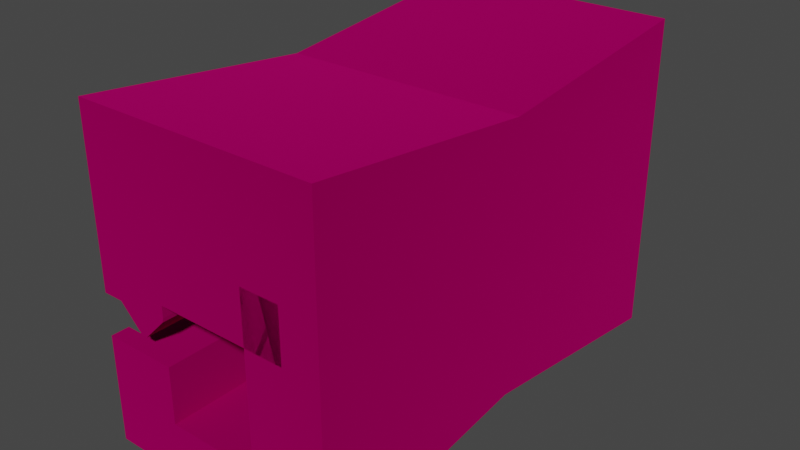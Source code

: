 # Source: sharpener2.blend  (saved by Blender 2.91.10; exported with 4.5.12 LTS)
import bpy
from mathutils import Matrix  # noqa: F401  (used for matrix-valued properties, if any)

bpy.ops.wm.read_factory_settings(use_empty=True)
scene = bpy.context.scene
scene.name = 'Scene'

# ---- collections
col_collection = bpy.data.collections.new('Collection'); scene.collection.children.link(col_collection)

# ---- materials (node trees are filled in below, after node groups)
mat_material = bpy.data.materials.new('Material')
mat_material.alpha_threshold = 0.0
mat_material.use_transparent_shadow = False
mat_material.line_color = (0.0, 0.0, 0.0, 1.0)
mat_material_002 = bpy.data.materials.new('Material.002')
mat_material_002.use_transparent_shadow = False
mat_material_003 = bpy.data.materials.new('Material.003')
mat_material_003.use_transparent_shadow = False
mat_material_004 = bpy.data.materials.new('Material.004')
mat_material_004.use_transparent_shadow = False
mat_material_005 = bpy.data.materials.new('Material.005')
mat_material_005.use_transparent_shadow = False
mat_material_006 = bpy.data.materials.new('Material.006')
mat_material_006.use_transparent_shadow = False

# ---- material node trees
mat_material.use_nodes = True; mat_material.node_tree.nodes.clear()
_N = mat_material.node_tree.nodes; _L = mat_material.node_tree.links
n0 = _N.new('ShaderNodeOutputMaterial'); n0.name = 'Material Output'; n0.location = (300, 300)
n1 = _N.new('ShaderNodeBsdfPrincipled'); n1.name = 'Principled BSDF'; n1.location = (10, 300)
n1.distribution = 'GGX'
n1.subsurface_method = 'BURLEY'
n1.inputs[0].default_value = (0.8, 0.0, 0.2239, 1.0)
n1.inputs[1].default_value = 1.0
n1.inputs[2].default_value = 1.0
n1.inputs[3].default_value = 1.45
n1.inputs[27].default_value = (0.0, 0.0, 0.0, 1.0)
n1.inputs[28].default_value = 1.0
_L.new(n1.outputs[0], n0.inputs[0])
n0.is_active_output = True
mat_material_002.use_nodes = True; mat_material_002.node_tree.nodes.clear()
_N = mat_material_002.node_tree.nodes; _L = mat_material_002.node_tree.links
n0 = _N.new('ShaderNodeBsdfPrincipled'); n0.name = 'Principled BSDF'; n0.location = (10, 300)
n0.distribution = 'GGX'
n0.subsurface_method = 'BURLEY'
n0.inputs[0].default_value = (0.3108, 0.3108, 0.3108, 1.0)
n0.inputs[1].default_value = 1.0
n0.inputs[2].default_value = 0.2927
n0.inputs[3].default_value = 1.45
n0.inputs[27].default_value = (0.0, 0.0, 0.0, 1.0)
n0.inputs[28].default_value = 1.0
n1 = _N.new('ShaderNodeOutputMaterial'); n1.name = 'Material Output'; n1.location = (300, 300)
_L.new(n0.outputs[0], n1.inputs[0])
n1.is_active_output = True
mat_material_003.use_nodes = True; mat_material_003.node_tree.nodes.clear()
_N = mat_material_003.node_tree.nodes; _L = mat_material_003.node_tree.links
n0 = _N.new('ShaderNodeBsdfPrincipled'); n0.name = 'Principled BSDF'; n0.location = (10, 300)
n0.distribution = 'GGX'
n0.subsurface_method = 'BURLEY'
n0.inputs[0].default_value = (0.4869, 0.4869, 0.4869, 1.0)
n0.inputs[1].default_value = 1.0
n0.inputs[2].default_value = 0.1768
n0.inputs[3].default_value = 1.45
n0.inputs[27].default_value = (0.0, 0.0, 0.0, 1.0)
n0.inputs[28].default_value = 1.0
n1 = _N.new('ShaderNodeOutputMaterial'); n1.name = 'Material Output'; n1.location = (300, 300)
_L.new(n0.outputs[0], n1.inputs[0])
n1.is_active_output = True
mat_material_004.use_nodes = True; mat_material_004.node_tree.nodes.clear()
_N = mat_material_004.node_tree.nodes; _L = mat_material_004.node_tree.links
n0 = _N.new('ShaderNodeBsdfPrincipled'); n0.name = 'Principled BSDF'; n0.location = (10, 300)
n0.distribution = 'GGX'
n0.subsurface_method = 'BURLEY'
n0.inputs[0].default_value = (0.0985, 0.0003598, 0.0003598, 1.0)
n0.inputs[1].default_value = 1.0
n0.inputs[2].default_value = 0.4451
n0.inputs[3].default_value = 1.45
n0.inputs[27].default_value = (0.0, 0.0, 0.0, 1.0)
n0.inputs[28].default_value = 1.0
n1 = _N.new('ShaderNodeOutputMaterial'); n1.name = 'Material Output'; n1.location = (300, 300)
_L.new(n0.outputs[0], n1.inputs[0])
n1.is_active_output = True
mat_material_005.use_nodes = True; mat_material_005.node_tree.nodes.clear()
_N = mat_material_005.node_tree.nodes; _L = mat_material_005.node_tree.links
n0 = _N.new('ShaderNodeBsdfPrincipled'); n0.name = 'Principled BSDF'; n0.location = (10, 300)
n0.distribution = 'GGX'
n0.subsurface_method = 'BURLEY'
n0.inputs[0].default_value = (0.3712, 0.402, 0.4179, 1.0)
n0.inputs[1].default_value = 1.0
n0.inputs[2].default_value = 0.1707
n0.inputs[3].default_value = 1.45
n0.inputs[27].default_value = (0.0, 0.0, 0.0, 1.0)
n0.inputs[28].default_value = 1.0
n1 = _N.new('ShaderNodeOutputMaterial'); n1.name = 'Material Output'; n1.location = (300, 300)
_L.new(n0.outputs[0], n1.inputs[0])
n1.is_active_output = True
mat_material_006.use_nodes = True; mat_material_006.node_tree.nodes.clear()
_N = mat_material_006.node_tree.nodes; _L = mat_material_006.node_tree.links
n0 = _N.new('ShaderNodeBsdfPrincipled'); n0.name = 'Principled BSDF'; n0.location = (10, 300)
n0.distribution = 'GGX'
n0.subsurface_method = 'BURLEY'
n0.inputs[0].default_value = (0.1574, 0.1574, 0.1574, 1.0)
n0.inputs[1].default_value = 1.0
n0.inputs[2].default_value = 0.2744
n0.inputs[3].default_value = 1.45
n0.inputs[27].default_value = (0.0, 0.0, 0.0, 1.0)
n0.inputs[28].default_value = 1.0
n1 = _N.new('ShaderNodeOutputMaterial'); n1.name = 'Material Output'; n1.location = (300, 300)
_L.new(n0.outputs[0], n1.inputs[0])
n1.is_active_output = True

# ---- world
world_world = bpy.data.worlds.new('World'); scene.world = world_world
world_world.use_nodes = True; world_world.node_tree.nodes.clear()
_N = world_world.node_tree.nodes; _L = world_world.node_tree.links
n0 = _N.new('ShaderNodeOutputWorld'); n0.name = 'World Output'; n0.location = (300, 300)
n1 = _N.new('ShaderNodeBackground'); n1.name = 'Background'; n1.location = (10, 300)
n1.inputs[0].default_value = (0.05088, 0.05088, 0.05088, 1.0)
_L.new(n1.outputs[0], n0.inputs[0])
n0.is_active_output = True
world_world.color = (0.05088, 0.05088, 0.05088)
world_world.use_sun_shadow = False
world_world.sun_shadow_jitter_overblur = 0.0

# ---- meshes
me_cube = bpy.data.meshes.new('Cube')
me_cube.from_pydata([(0.9976, 1.059, 0.9188), (0.9976, 1.059, -1.081), (0.9976, -0.9408, 0.9188), (0.9976, -0.9408, -1.081), (-1.002, 1.059, 0.9188), (-1.002, 1.059, -1.081), (-1.002, -0.9408, 0.9188), (-1.002, -0.9408, -1.081), (0.9976, -0.008738, 0.9188), (0.9976, -0.008738, 0.4523), (-1.002, -0.008738, 0.4523), (-1.002, -0.008738, 0.9188), (-1.002, -0.2693, 0.9188), (0.9976, -0.2693, 0.9188), (0.9976, -0.1547, 0.6596), (0.9976, -0.1547, 0.7114), (-1.002, -0.1547, 0.7114), (-1.002, -0.1547, 0.6596), (-0.002394, 0.9005, -1.081), (-0.002394, -0.7488, 0.9188), (-0.002394, -0.7488, -1.081), (-0.002394, 0.9005, 0.9188), (-0.002394, -0.008738, 0.9188), (-0.002394, -0.008738, 0.4523), (-0.002394, -0.2693, 0.9188), (-0.002394, -0.1547, 0.7114), (-0.002394, -0.1547, 0.6596), (0.9976, 0.9205, 0.9188), (-1.002, 0.9205, 0.9188), (-0.002394, 0.7824, 0.9188), (0.9199, -0.9259, -1.081), (0.9199, 1.047, 0.9188), (0.9199, -0.008738, 0.4523), (0.9199, -0.2693, 0.9188), (0.9199, -0.1547, 0.7114), (0.9199, 1.047, -1.081), (0.9199, -0.9259, 0.9188), (0.9199, -0.008738, 0.9188), (0.9199, -0.1547, 0.6596), (0.9199, 0.9098, 0.9188), (-1.002, -0.7791, 0.9188), (0.9976, -0.7791, 0.9188), (-0.002394, -0.6333, 0.9188), (0.9199, -0.7677, 0.9188), (-0.9459, 1.05, -1.081), (-0.9459, -0.9299, 0.9188), (-0.9459, -0.008738, 0.9188), (-0.9459, -0.1547, 0.6596), (-0.9459, -0.9299, -1.081), (-0.9459, 1.05, 0.9188), (-0.9459, -0.008738, 0.4523), (-0.9459, -0.2693, 0.9188), (-0.9459, -0.1547, 0.7114), (-0.9459, 0.9127, 0.9188), (-0.9459, -0.7708, 0.9188), (-0.9459, -0.9299, 1.103), (-1.002, -0.9408, 1.103), (0.9199, 1.047, 1.103), (0.9976, 1.059, 1.103), (-0.9459, -0.008738, 1.103), (-1.002, -0.008738, 1.103), (0.9199, -0.2693, 1.103), (0.9976, -0.2693, 1.103), (0.9976, 0.9205, 1.103), (-1.002, 0.9205, 1.103), (-1.002, -0.7791, 1.103), (0.9976, -0.7791, 1.103), (0.9199, -0.9259, 1.103), (-0.002394, -0.7488, 1.103), (-0.9459, 1.05, 1.103), (-0.002394, 0.9005, 1.103), (0.9976, -0.008738, 1.103), (-1.002, 1.059, 1.103), (-0.002394, 0.7824, 1.103), (0.9199, 0.9098, 1.103), (-0.9459, 0.9127, 1.103), (0.9976, -0.9408, 1.103), (0.9199, -0.008738, 1.103), (0.9199, -0.7677, 1.103), (-1.002, -0.2693, 1.103), (-0.002394, -0.6333, 1.103), (-0.9459, -0.7708, 1.103), (-0.9459, -0.2693, 1.103), (-1.002, 0.5319, 0.9188), (-0.002394, 0.4515, 0.9188), (0.9976, 0.5319, 0.9188), (0.9199, 0.5257, 0.9188), (-0.9459, 0.5274, 0.9188), (-1.002, 0.5319, 1.103), (0.9976, 0.5319, 1.103), (0.9199, 0.5257, 1.103), (-0.9459, 0.5274, 1.103), (-1.002, -0.6931, -0.7432), (-1.002, -0.5475, -0.7432), (0.9976, -0.6931, -0.7432), (-1.002, 0.4151, -0.7432), (0.9976, -0.5475, -0.7432), (0.9976, -0.3501, 0.4399), (0.9976, 0.4151, -0.7432), (0.9976, -0.2693, 0.4399), (0.9976, 0.01959, 0.4399), (0.9976, 0.4151, 0.4399), (-1.002, 0.4151, 0.4399), (-0.9459, 0.01959, 0.4399), (-0.002394, 0.01959, 0.4399), (-1.002, 0.01959, 0.4399), (0.9199, -0.2693, 0.4399), (-0.002394, -0.2693, 0.4399), (0.9199, 0.01959, 0.4399), (0.9976, -0.3835, 0.4399), (-1.002, -0.2693, 0.4399), (-1.002, -0.3501, 0.4399), (-0.9459, -0.2693, 0.4399), (-1.002, -0.6931, 0.4399), (-1.002, -0.3835, 0.4399), (0.9976, -0.6931, 0.4399), (0.9976, 0.4151, -0.394), (-1.002, 0.4151, -0.394), (-1.002, -0.5475, -0.394), (-1.002, -0.6931, -0.394), (0.9976, -0.6931, -0.394), (0.9976, -0.5475, -0.394), (0.9976, 0.09055, -0.7432), (-1.002, 0.09055, -0.7432), (-1.002, 0.09055, 0.4399), (0.9976, 0.09055, 0.4399), (-1.002, -0.621, -0.7432), (0.9976, -0.621, -0.7432), (0.9976, -0.621, 0.4399), (-1.002, -0.621, 0.4399), (0.3018, 0.3737, 0.878), (0.3018, 0.3737, 1.103), (0.3227, 0.3707, 0.878), (0.3227, 0.3707, 1.103), (0.3428, 0.3619, 0.878), (0.3428, 0.3619, 1.103), (0.3613, 0.3476, 0.878), (0.3613, 0.3476, 1.103), (0.3776, 0.3283, 0.878), (0.3776, 0.3283, 1.103), (0.3909, 0.3048, 0.878), (0.4008, 0.278, 0.878), (0.4069, 0.2489, 0.878), (0.4089, 0.2187, 0.878), (0.4089, 0.2187, 1.103), (0.4069, 0.1884, 0.878), (0.4069, 0.1884, 1.103), (0.4008, 0.1593, 0.878), (0.4008, 0.1593, 1.103), (0.3909, 0.1325, 0.878), (0.3909, 0.1325, 1.103), (0.3776, 0.109, 0.878), (0.3776, 0.109, 1.103), (0.3613, 0.08974, 0.878), (0.3613, 0.08974, 1.103), (0.3428, 0.07541, 0.878), (0.3428, 0.07541, 1.103), (0.3227, 0.06659, 0.878), (0.3227, 0.06659, 1.103), (0.3018, 0.06361, 0.878), (0.3018, 0.06361, 1.103), (0.2809, 0.06659, 0.878), (0.2809, 0.06659, 1.103), (0.2608, 0.07541, 0.878), (0.2608, 0.07541, 1.103), (0.2423, 0.08974, 0.878), (0.2423, 0.08974, 1.103), (0.2261, 0.109, 0.878), (0.2261, 0.109, 1.103), (0.2127, 0.1325, 0.878), (0.2028, 0.1593, 0.878), (0.1967, 0.1884, 0.878), (0.1967, 0.1884, 1.103), (0.1947, 0.2187, 0.878), (0.1947, 0.2187, 1.103), (0.1967, 0.2489, 0.878), (0.1967, 0.2489, 1.103), (0.2028, 0.278, 0.878), (0.2028, 0.278, 1.103), (0.2127, 0.3048, 0.878), (0.2127, 0.3048, 1.103), (0.2261, 0.3283, 0.878), (0.2261, 0.3283, 1.103), (0.2423, 0.3476, 0.878), (0.2423, 0.3476, 1.103), (0.2608, 0.3619, 0.878), (0.2608, 0.3619, 1.103), (0.2809, 0.3707, 0.878), (0.2809, 0.3707, 1.103), (0.2028, 0.1593, 0.9929), (0.2127, 0.1325, 0.9929), (0.2202, 0.1193, 0.9929), (0.4008, 0.278, 0.9929), (0.4069, 0.2489, 0.9929), (0.4074, 0.2419, 0.9929), (0.1976, 0.1844, 1.103), (0.1976, 0.1844, 0.9929), (0.3909, 0.3048, 0.9929), (0.3883, 0.3093, 0.9929), (0.2202, 0.1193, 1.103), (0.4074, 0.2419, 1.103), (0.3883, 0.3093, 1.103)], [], [(48, 45, 6, 7), (35, 1, 3, 30), (35, 31, 0, 1), (33, 43, 78, 61), (19, 36, 67, 68), (47, 52, 16, 17), (38, 34, 25, 26), (43, 42, 80, 78), (4, 28, 64, 72), (44, 49, 21, 18), (44, 18, 20, 48), (30, 36, 19, 20), (86, 39, 29, 84), (6, 45, 55, 56), (37, 8, 71, 77), (3, 2, 36, 30), (87, 53, 75, 91), (14, 15, 34, 38), (85, 27, 63, 89), (18, 21, 31, 35), (18, 35, 30, 20), (24, 42, 43, 33), (51, 54, 42, 24), (36, 2, 76, 67), (54, 51, 82, 81), (84, 29, 53, 87), (5, 44, 48, 7), (5, 4, 49, 44), (11, 46, 59, 60), (26, 25, 52, 47), (45, 19, 68, 55), (20, 19, 45, 48), (75, 69, 72, 64), (78, 67, 76, 66), (81, 55, 68, 80), (74, 57, 70, 73), (91, 75, 64, 88), (89, 63, 74, 90), (63, 58, 57, 74), (80, 68, 67, 78), (61, 78, 66, 62), (79, 65, 81, 82), (65, 56, 55, 81), (73, 70, 69, 75), (49, 4, 72, 69), (29, 39, 74, 73), (0, 31, 57, 58), (13, 33, 61, 62), (42, 54, 81, 80), (21, 49, 69, 70), (27, 0, 58, 63), (86, 37, 77, 90), (51, 12, 79, 82), (31, 21, 70, 57), (83, 11, 60, 88), (12, 40, 65, 79), (40, 6, 56, 65), (2, 41, 66, 76), (41, 13, 62, 66), (53, 29, 73, 75), (11, 10, 17, 16), (46, 11, 16, 52), (32, 9, 14, 38), (9, 8, 15, 14), (50, 23, 26, 47), (37, 22, 25, 34), (8, 37, 34, 15), (23, 32, 38, 26), (10, 50, 47, 17), (22, 46, 52, 25), (28, 83, 88, 64), (39, 86, 90, 74), (71, 89, 90, 77), (59, 91, 88, 60), (22, 84, 87, 46), (8, 85, 89, 71), (46, 87, 91, 59), (37, 86, 84, 22), (96, 98, 116, 121), (98, 101, 125, 122), (102, 101, 100, 108, 104, 103, 105), (97, 109, 115, 113, 114, 111, 110, 112, 107, 106, 99), (115, 94, 127, 128), (93, 7, 6, 114, 113, 92), (2, 3, 96, 94, 115, 109), (110, 12, 51, 112), (9, 32, 108, 100), (40, 111, 114, 6), (105, 10, 11, 83, 28, 4, 5, 7, 93, 95, 102), (99, 13, 41, 97), (96, 3, 1, 0, 27, 85, 8, 9, 100, 101, 98), (23, 50, 103, 104), (107, 24, 33, 106), (106, 33, 13, 99), (32, 23, 104, 108), (41, 2, 109, 97), (40, 12, 110, 111), (50, 10, 105, 103), (112, 51, 24, 107), (116, 117, 118, 119, 120, 121), (92, 94, 120, 119), (95, 93, 118, 117), (94, 96, 121, 120), (93, 92, 119, 118), (98, 95, 117, 116), (124, 123, 122, 125), (101, 102, 124, 125), (102, 95, 123, 124), (95, 98, 122, 123), (127, 126, 129, 128), (94, 92, 126, 127), (113, 115, 128, 129), (92, 113, 129, 126), (130, 131, 133, 132), (132, 133, 135, 134), (134, 135, 137, 136), (136, 137, 139, 138), (143, 144, 146, 145), (145, 146, 148, 147), (147, 148, 150, 149), (149, 150, 152, 151), (151, 152, 154, 153), (153, 154, 156, 155), (155, 156, 158, 157), (157, 158, 160, 159), (159, 160, 162, 161), (161, 162, 164, 163), (163, 164, 166, 165), (165, 166, 168, 167), (171, 172, 174, 173), (173, 174, 176, 175), (175, 176, 178, 177), (177, 178, 180, 179), (179, 180, 182, 181), (181, 182, 184, 183), (183, 184, 186, 185), (185, 186, 188, 187), (187, 188, 131, 130), (130, 132, 134, 136, 138, 140, 141, 142, 143, 145, 147, 149, 151, 153, 155, 157, 159, 161, 163, 165, 167, 169, 170, 171, 173, 175, 177, 179, 181, 183, 185, 187), (194, 193, 192, 197, 198, 196, 189, 190, 191), (195, 196, 198, 201), (200, 194, 191, 199), (197, 140, 138, 139, 201, 198), (192, 141, 140, 197), (193, 142, 141, 192), (200, 144, 143, 142, 193, 194), (190, 169, 167, 168, 199, 191), (170, 169, 190, 189), (195, 172, 171, 170, 189, 196), (168, 166, 164, 162, 160, 158, 156, 154, 152, 150, 148, 146, 144, 200, 199), (139, 137, 135, 133, 131, 188, 186, 184, 182, 180, 178, 176, 174, 172, 195, 201)])
me_cube.polygons.foreach_set('material_index', [0, 0, 0, 0, 0, 0, 0, 0, 0, 0, 0, 0, 0, 0, 0, 0, 0, 0, 0, 0, 0, 0, 0, 0, 0, 0, 0, 0, 0, 0, 0, 0, 0, 0, 0, 0, 0, 0, 0, 0, 0, 0, 0, 0, 0, 0, 0, 0, 0, 0, 0, 0, 0, 0, 0, 0, 0, 0, 0, 0, 0, 2, 0, 0, 0, 2, 2, 0, 0, 2, 0, 0, 0, 0, 2, 0, 0, 2, 0, 0, 0, 0, 0, 0, 0, 0, 0, 0, 0, 0, 0, 0, 0, 0, 0, 0, 0, 0, 0, 0, 0, 0, 0, 0, 0, 0, 0, 0, 0, 0, 0, 0, 0, 4, 4, 4, 4, 4, 4, 4, 4, 4, 4, 4, 4, 4, 4, 4, 4, 4, 4, 4, 4, 4, 4, 4, 4, 4, 4, 5, 4, 4, 4, 4, 4, 4, 4, 4, 4, 4, 4])
_uv = me_cube.uv_layers.new(name='UVMap')
_uv.uv.foreach_set('vector', [0.375, 0.9929, 0.625, 0.9929, 0.625, 1.0, 0.375, 1.0, 0.3653, 0.5, 0.375, 0.5, 0.375, 0.75, 0.3653, 0.75, 0.375, 0.4903, 0.625, 0.4903, 0.625, 0.5, 0.375, 0.5, 0.6347, 0.6661, 0.6347, 0.7298, 0.6347, 0.7298, 0.6347, 0.6661, 0.625, 0.875, 0.625, 0.7597, 0.625, 0.7597, 0.625, 0.875, 0.5944, 0.4164, 0.5944, 0.43, 0.6004, 0.43, 0.6004, 0.4164, 0.3968, 0.4164, 0.3968, 0.43, 0.4945, 0.43, 0.4945, 0.4164, 0.6347, 0.7298, 0.75, 0.7298, 0.75, 0.7298, 0.6347, 0.7298, 0.625, 0.25, 0.625, 0.2327, 0.625, 0.2327, 0.625, 0.25, 0.375, 0.2571, 0.625, 0.2571, 0.625, 0.375, 0.375, 0.375, 0.1321, 0.5, 0.25, 0.5, 0.25, 0.75, 0.1321, 0.75, 0.375, 0.7597, 0.625, 0.7597, 0.625, 0.875, 0.375, 0.875, 0.6347, 0.5659, 0.6347, 0.5173, 0.75, 0.5173, 0.75, 0.5659, 0.625, 1.0, 0.625, 0.9929, 0.625, 0.9929, 0.625, 1.0, 0.625, 0.6335, 0.625, 0.6335, 0.625, 0.6335, 0.625, 0.6335, 0.375, 0.75, 0.625, 0.75, 0.625, 0.7597, 0.375, 0.7597, 0.8679, 0.5659, 0.8679, 0.5173, 0.8679, 0.5173, 0.8679, 0.5659, 0.3886, 0.4164, 0.3886, 0.43, 0.3968, 0.43, 0.3968, 0.4164, 0.625, 0.5659, 0.625, 0.5173, 0.625, 0.5173, 0.625, 0.5659, 0.375, 0.375, 0.625, 0.375, 0.625, 0.4903, 0.375, 0.4903, 0.25, 0.5, 0.3653, 0.5, 0.3653, 0.75, 0.25, 0.75, 0.75, 0.6661, 0.75, 0.7298, 0.6347, 0.7298, 0.6347, 0.6661, 0.8679, 0.6661, 0.8679, 0.7298, 0.75, 0.7298, 0.75, 0.6661, 0.625, 0.7597, 0.625, 0.75, 0.625, 0.75, 0.625, 0.7597, 0.8679, 0.7298, 0.8679, 0.6661, 0.8679, 0.6661, 0.8679, 0.7298, 0.75, 0.5659, 0.75, 0.5173, 0.8679, 0.5173, 0.8679, 0.5659, 0.125, 0.5, 0.1321, 0.5, 0.1321, 0.75, 0.125, 0.75, 0.375, 0.25, 0.625, 0.25, 0.625, 0.2571, 0.375, 0.2571, 0.625, 0.1165, 0.625, 0.1165, 0.625, 0.1165, 0.625, 0.1165, 0.4945, 0.4164, 0.4945, 0.43, 0.5944, 0.43, 0.5944, 0.4164, 0.625, 0.9929, 0.625, 0.875, 0.625, 0.875, 0.625, 0.9929, 0.375, 0.875, 0.625, 0.875, 0.625, 0.9929, 0.375, 0.9929, 0.8679, 0.5173, 0.8679, 0.5, 0.875, 0.5, 0.875, 0.5173, 0.6347, 0.7298, 0.6347, 0.75, 0.625, 0.75, 0.625, 0.7298, 0.8679, 0.7298, 0.8679, 0.75, 0.75, 0.75, 0.75, 0.7298, 0.6347, 0.5173, 0.6347, 0.5, 0.75, 0.5, 0.75, 0.5173, 0.8679, 0.5659, 0.8679, 0.5173, 0.875, 0.5173, 0.875, 0.5659, 0.625, 0.5659, 0.625, 0.5173, 0.6347, 0.5173, 0.6347, 0.5659, 0.625, 0.5173, 0.625, 0.5, 0.6347, 0.5, 0.6347, 0.5173, 0.75, 0.7298, 0.75, 0.75, 0.6347, 0.75, 0.6347, 0.7298, 0.6347, 0.6661, 0.6347, 0.7298, 0.625, 0.7298, 0.625, 0.6661, 0.875, 0.6661, 0.875, 0.7298, 0.8679, 0.7298, 0.8679, 0.6661, 0.875, 0.7298, 0.875, 0.75, 0.8679, 0.75, 0.8679, 0.7298, 0.75, 0.5173, 0.75, 0.5, 0.8679, 0.5, 0.8679, 0.5173, 0.625, 0.2571, 0.625, 0.25, 0.625, 0.25, 0.625, 0.2571, 0.75, 0.5173, 0.6347, 0.5173, 0.6347, 0.5173, 0.75, 0.5173, 0.625, 0.5, 0.625, 0.4903, 0.625, 0.4903, 0.625, 0.5, 0.3886, 0.7657, 0.3968, 0.7657, 0.3968, 0.7657, 0.3886, 0.7657, 0.75, 0.7298, 0.8679, 0.7298, 0.8679, 0.7298, 0.75, 0.7298, 0.625, 0.375, 0.625, 0.2571, 0.625, 0.2571, 0.625, 0.375, 0.625, 0.5173, 0.625, 0.5, 0.625, 0.5, 0.625, 0.5173, 0.6347, 0.5659, 0.6347, 0.6335, 0.6347, 0.6335, 0.6347, 0.5659, 0.5944, 0.7657, 0.6004, 0.7657, 0.6004, 0.7657, 0.5944, 0.7657, 0.625, 0.4903, 0.625, 0.375, 0.625, 0.375, 0.625, 0.4903, 0.625, 0.1841, 0.625, 0.1165, 0.625, 0.1165, 0.625, 0.1841, 0.625, 0.08394, 0.625, 0.02021, 0.625, 0.02021, 0.625, 0.08394, 0.625, 0.02021, 0.625, 0.0, 0.625, 0.0, 0.625, 0.02021, 0.625, 0.75, 0.625, 0.7298, 0.625, 0.7298, 0.625, 0.75, 0.625, 0.7298, 0.625, 0.6661, 0.625, 0.6661, 0.625, 0.7298, 0.8679, 0.5173, 0.75, 0.5173, 0.75, 0.5173, 0.8679, 0.5173, 0.625, 0.1165, 0.5667, 0.1165, 0.5926, 0.1165, 0.5991, 0.1165, 0.8679, 0.6335, 0.875, 0.6335, 0.875, 0.6335, 0.8679, 0.6335, 0.7874, 0.5294, 0.7874, 0.5207, 0.7874, 0.5207, 0.7874, 0.5294, 0.5667, 0.6335, 0.625, 0.6335, 0.5991, 0.6335, 0.5926, 0.6335, 0.7874, 0.7389, 0.7874, 0.633, 0.7874, 0.633, 0.7874, 0.7389, 0.6347, 0.6335, 0.75, 0.6335, 0.75, 0.6335, 0.6347, 0.6335, 0.625, 0.6335, 0.6347, 0.6335, 0.6347, 0.6335, 0.625, 0.6335, 0.7874, 0.633, 0.7874, 0.5294, 0.7874, 0.5294, 0.7874, 0.633, 0.7874, 0.7452, 0.7874, 0.7389, 0.7874, 0.7389, 0.7874, 0.7452, 0.75, 0.6335, 0.8679, 0.6335, 0.8679, 0.6335, 0.75, 0.6335, 0.625, 0.2327, 0.625, 0.1841, 0.625, 0.1841, 0.625, 0.2327, 0.6347, 0.5173, 0.6347, 0.5659, 0.6347, 0.5659, 0.6347, 0.5173, 0.625, 0.6335, 0.625, 0.5659, 0.6347, 0.5659, 0.6347, 0.6335, 0.8679, 0.6335, 0.8679, 0.5659, 0.875, 0.5659, 0.875, 0.6335, 0.75, 0.6335, 0.75, 0.5659, 0.8679, 0.5659, 0.8679, 0.6335, 0.625, 0.6335, 0.625, 0.5659, 0.625, 0.5659, 0.625, 0.6335, 0.8679, 0.6335, 0.8679, 0.5659, 0.8679, 0.5659, 0.8679, 0.6335, 0.6347, 0.6335, 0.6347, 0.5659, 0.75, 0.5659, 0.75, 0.6335, 0.4172, 0.7008, 0.4172, 0.5805, 0.4172, 0.5805, 0.4172, 0.7008, 0.4172, 0.5805, 0.5651, 0.5805, 0.5651, 0.5805, 0.4172, 0.5805, 0.5021, 0.5, 0.6, 0.5, 0.6, 0.5892, 0.5962, 0.5892, 0.5511, 0.5892, 0.5049, 0.5892, 0.5021, 0.5892, 0.6, 0.6726, 0.6, 0.6802, 0.6, 0.75, 0.5021, 0.75, 0.5021, 0.6802, 0.5021, 0.6726, 0.5021, 0.6544, 0.5049, 0.6544, 0.5511, 0.6544, 0.5962, 0.6544, 0.6, 0.6544, 0.5651, 0.719, 0.4172, 0.719, 0.4172, 0.719, 0.5651, 0.719, 0.4172, 0.04916, 0.375, 0.0, 0.625, 0.0, 0.5651, 0.06966, 0.5651, 0.03096, 0.4172, 0.03096, 0.625, 0.75, 0.375, 0.75, 0.4172, 0.7008, 0.4172, 0.719, 0.5651, 0.719, 0.5651, 0.6803, 0.6004, 0.8911, 0.6004, 0.7657, 0.5944, 0.7657, 0.5944, 0.8911, 0.7874, 0.5207, 0.7874, 0.5294, 0.7998, 0.5294, 0.7998, 0.5207, 0.625, 0.02021, 0.5651, 0.07384, 0.5651, 0.06966, 0.625, 0.0, 0.5651, 0.12, 0.5667, 0.1165, 0.625, 0.1165, 0.625, 0.1841, 0.625, 0.2327, 0.625, 0.25, 0.375, 0.25, 0.375, 0.0, 0.4172, 0.04916, 0.4172, 0.1695, 0.5651, 0.1695, 0.5651, 0.6661, 0.625, 0.6661, 0.625, 0.7298, 0.5651, 0.6762, 0.4172, 0.7008, 0.375, 0.75, 0.375, 0.5, 0.625, 0.5, 0.625, 0.5173, 0.625, 0.5659, 0.625, 0.6335, 0.5667, 0.6335, 0.5651, 0.63, 0.5651, 0.5805, 0.4172, 0.5805, 0.7874, 0.633, 0.7874, 0.7389, 0.7998, 0.7389, 0.7998, 0.633, 0.4945, 0.8911, 0.4945, 0.7657, 0.3968, 0.7657, 0.3968, 0.8911, 0.3968, 0.8911, 0.3968, 0.7657, 0.3886, 0.7657, 0.3886, 0.8911, 0.7874, 0.5294, 0.7874, 0.633, 0.7998, 0.633, 0.7998, 0.5294, 0.625, 0.7298, 0.625, 0.75, 0.5651, 0.6803, 0.5651, 0.6762, 0.625, 0.02021, 0.625, 0.08394, 0.5651, 0.08394, 0.5651, 0.07384, 0.7874, 0.7389, 0.7874, 0.7452, 0.7998, 0.7452, 0.7998, 0.7389, 0.5944, 0.8911, 0.5944, 0.7657, 0.4945, 0.7657, 0.4945, 0.8911, 0.6, 0.25, 0.5021, 0.25, 0.5021, 0.03284, 0.5021, 0.0, 0.6, 0.0, 0.6, 0.03284, 0.5021, 1.0, 0.6, 1.0, 0.6, 1.0, 0.5021, 1.0, 0.4172, 0.1695, 0.4172, 0.04916, 0.4172, 0.04916, 0.4172, 0.1695, 0.4172, 0.719, 0.4172, 0.7008, 0.4172, 0.7008, 0.4172, 0.719, 0.4172, 0.04916, 0.4172, 0.03096, 0.4172, 0.03096, 0.4172, 0.04916, 0.6, 0.25, 0.5021, 0.25, 0.5021, 0.25, 0.6, 0.25, 0.5021, 0.5, 0.5021, 0.25, 0.6, 0.25, 0.6, 0.5, 0.6, 0.5, 0.5021, 0.5, 0.5021, 0.5, 0.6, 0.5, 0.5651, 0.1695, 0.4172, 0.1695, 0.4172, 0.1695, 0.5651, 0.1695, 0.5021, 0.25, 0.6, 0.25, 0.6, 0.25, 0.5021, 0.25, 0.6, 1.0, 0.5021, 1.0, 0.5021, 0.75, 0.6, 0.75, 0.6, 1.0, 0.5021, 1.0, 0.5021, 1.0, 0.6, 1.0, 0.5021, 0.75, 0.6, 0.75, 0.6, 0.75, 0.5021, 0.75, 0.4172, 0.03096, 0.5651, 0.03096, 0.5651, 0.03096, 0.4172, 0.03096, 1.0, 0.5, 1.0, 1.0, 0.9688, 1.0, 0.9688, 0.5, 0.9688, 0.5, 0.9688, 1.0, 0.9375, 1.0, 0.9375, 0.5, 0.9375, 0.5, 0.9375, 1.0, 0.9062, 1.0, 0.9062, 0.5, 0.9062, 0.5, 0.9062, 1.0, 0.875, 1.0, 0.875, 0.5, 0.75, 0.5, 0.75, 1.0, 0.7188, 1.0, 0.7188, 0.5, 0.7188, 0.5, 0.7188, 1.0, 0.6875, 1.0, 0.6875, 0.5, 0.6875, 0.5, 0.6875, 1.0, 0.6562, 1.0, 0.6562, 0.5, 0.6562, 0.5, 0.6562, 1.0, 0.625, 1.0, 0.625, 0.5, 0.625, 0.5, 0.625, 1.0, 0.5938, 1.0, 0.5938, 0.5, 0.5938, 0.5, 0.5938, 1.0, 0.5625, 1.0, 0.5625, 0.5, 0.5625, 0.5, 0.5625, 1.0, 0.5312, 1.0, 0.5312, 0.5, 0.5312, 0.5, 0.5312, 1.0, 0.5, 1.0, 0.5, 0.5, 0.5, 0.5, 0.5, 1.0, 0.4688, 1.0, 0.4688, 0.5, 0.4688, 0.5, 0.4688, 1.0, 0.4375, 1.0, 0.4375, 0.5, 0.4375, 0.5, 0.4375, 1.0, 0.4062, 1.0, 0.4062, 0.5, 0.4062, 0.5, 0.4062, 1.0, 0.375, 1.0, 0.375, 0.5, 0.2812, 0.5, 0.2812, 1.0, 0.25, 1.0, 0.25, 0.5, 0.25, 0.5, 0.25, 1.0, 0.2188, 1.0, 0.2188, 0.5, 0.2188, 0.5, 0.2188, 1.0, 0.1875, 1.0, 0.1875, 0.5, 0.1875, 0.5, 0.1875, 1.0, 0.1562, 1.0, 0.1562, 0.5, 0.1562, 0.5, 0.1562, 1.0, 0.125, 1.0, 0.125, 0.5, 0.125, 0.5, 0.125, 1.0, 0.09375, 1.0, 0.09375, 0.5, 0.09375, 0.5, 0.09375, 1.0, 0.0625, 1.0, 0.0625, 0.5, 0.0625, 0.5, 0.0625, 1.0, 0.03125, 1.0, 0.03125, 0.5, 0.03125, 0.5, 0.03125, 1.0, 0.0, 1.0, 0.0, 0.5, 0.75, 0.49, 0.7968, 0.4854, 0.8418, 0.4717, 0.8833, 0.4496, 0.9197, 0.4197, 0.9496, 0.3833, 0.9717, 0.3418, 0.9854, 0.2968, 0.99, 0.25, 0.9854, 0.2032, 0.9717, 0.1582, 0.9496, 0.1167, 0.9197, 0.08029, 0.8833, 0.05045, 0.8418, 0.02827, 0.7968, 0.01461, 0.75, 0.01, 0.7032, 0.01461, 0.6582, 0.02827, 0.6167, 0.05045, 0.5803, 0.08029, 0.5504, 0.1167, 0.5283, 0.1582, 0.5146, 0.2032, 0.51, 0.25, 0.5146, 0.2968, 0.5283, 0.3418, 0.5504, 0.3833, 0.5803, 0.4197, 0.6167, 0.4496, 0.6582, 0.4717, 0.7032, 0.4854, 0.4247, 0.0, 0.424, 0.023, 0.4226, 0.1266, 0.4233, 0.2308, 0.4238, 0.25, 0.5289, 0.25, 0.5301, 0.1608, 0.5294, 0.0566, 0.5279, 0.0, 0.5289, 0.3561, 0.5289, 0.25, 0.4238, 0.25, 0.4238, 0.3561, 0.4247, 0.8939, 0.4247, 1.0, 0.5279, 1.0, 0.5279, 0.8939, 0.8438, 0.7552, 0.8438, 0.5, 0.875, 0.5, 0.875, 1.0, 0.8497, 1.0, 0.8497, 0.7552, 0.8125, 0.7552, 0.8125, 0.5, 0.8438, 0.5, 0.8438, 0.7552, 0.7812, 0.7552, 0.7812, 0.5, 0.8125, 0.5, 0.8125, 0.7552, 0.774, 1.0, 0.75, 1.0, 0.75, 0.5, 0.7812, 0.5, 0.7812, 0.7552, 0.774, 0.7552, 0.3438, 0.7552, 0.3438, 0.5, 0.375, 0.5, 0.375, 1.0, 0.3613, 1.0, 0.3613, 0.7552, 0.3125, 0.5, 0.3438, 0.5, 0.3438, 0.7552, 0.3125, 0.7552, 0.2856, 1.0, 0.2812, 1.0, 0.2812, 0.5, 0.3125, 0.5, 0.3125, 0.7552, 0.2856, 0.7552, 0.08029, 0.08029, 0.1167, 0.05045, 0.1582, 0.02827, 0.2032, 0.01461, 0.25, 0.01, 0.2968, 0.01461, 0.3418, 0.02827, 0.3833, 0.05045, 0.4197, 0.08029, 0.4496, 0.1167, 0.4717, 0.1582, 0.4854, 0.2032, 0.49, 0.25, 0.4865, 0.2859, 0.0672, 0.09626, 0.4197, 0.4197, 0.3833, 0.4496, 0.3418, 0.4717, 0.2968, 0.4854, 0.25, 0.49, 0.2032, 0.4854, 0.1582, 0.4717, 0.1167, 0.4496, 0.08029, 0.4197, 0.05045, 0.3833, 0.02827, 0.3418, 0.01461, 0.2968, 0.01, 0.25, 0.01461, 0.2032, 0.01651, 0.1969, 0.4439, 0.3903])
me_cube.materials.append(mat_material)
me_cube.materials.append(mat_material_002)
me_cube.materials.append(mat_material_003)
me_cube.materials.append(mat_material_004)
me_cube.materials.append(mat_material_005)
me_cube.materials.append(mat_material_006)
me_cube.use_remesh_preserve_volume = False
me_cube.use_remesh_preserve_attributes = False
me_cube.use_mirror_vertex_groups = False
me_cube.update()

# ---- objects
ob_cube = bpy.data.objects.new('Cube', me_cube)

# ---- transforms, parenting, visibility, modifiers, constraints
ob_cube.location = (0.1476, 0.3641, -3.962)
ob_cube.rotation_euler = (1.571, -4.371e-08, -1.571)
ob_cube.scale = (3.791, 2.619, 1.818)
ob_cube.lock_rotations_4d = False
ob_cube.empty_display_type = 'ARROWS'
ob_cube.lineart.crease_threshold = 0.0

# ---- collection membership
col_collection.objects.link(ob_cube)

# ---- scene / render settings (as saved in the file)
scene.frame_start = 1; scene.frame_end = 250; scene.frame_set(1)
scene.render.engine = 'BLENDER_EEVEE_NEXT'
scene.cycles.use_denoising = False
scene.cycles.samples = 128
scene.cycles.sampling_pattern = 'TABULATED_SOBOL'
scene.cycles.use_adaptive_sampling = False
scene.cycles.use_light_tree = False
scene.view_settings.view_transform = 'Filmic'
bpy.context.view_layer.update()

# ---- added for rendering (the .blend has no active camera and no usable light): camera, sun
cam_auto = bpy.data.cameras.new('AutoCamera')
cam_auto.lens = 50.0
cam_auto.sensor_width = 36.0
cam_auto.clip_end = 1000.0
ob_auto_camera = bpy.data.objects.new('AutoCamera', cam_auto)
scene.collection.objects.link(ob_auto_camera)
ob_auto_camera.location = (9.41091, -10.7669, 3.62021)
ob_auto_camera.rotation_euler = (1.09748, -7.21219e-08, 0.694738)
scene.camera = ob_auto_camera
light_auto_sun = bpy.data.lights.new('AutoSun', 'SUN')
light_auto_sun.energy = 3.0
light_auto_sun.angle = 0.0523599
ob_auto_sun = bpy.data.objects.new('AutoSun', light_auto_sun)
scene.collection.objects.link(ob_auto_sun)
ob_auto_sun.rotation_euler = (0.872665, 0.174533, 0.523599)
bpy.context.view_layer.update()
